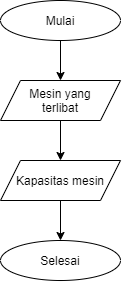

The diagram above was exported from draw.io. Its source (the exported page's mxGraphModel, read from the mxfile embedded in the PNG):
<mxGraphModel dx="716" dy="372" grid="1" gridSize="10" guides="1" tooltips="1" connect="1" arrows="1" fold="1" page="1" pageScale="1" pageWidth="850" pageHeight="1100" math="0" shadow="0">
  <root>
    <mxCell id="0" />
    <mxCell id="1" parent="0" />
    <mxCell id="-HzrEc79tcl0YFH2BVh2-5" style="edgeStyle=orthogonalEdgeStyle;rounded=0;orthogonalLoop=1;jettySize=auto;html=1;" edge="1" parent="1" source="-HzrEc79tcl0YFH2BVh2-1" target="-HzrEc79tcl0YFH2BVh2-2">
      <mxGeometry relative="1" as="geometry" />
    </mxCell>
    <mxCell id="-HzrEc79tcl0YFH2BVh2-1" value="Mulai" style="ellipse;whiteSpace=wrap;html=1;" vertex="1" parent="1">
      <mxGeometry x="120" y="80" width="120" height="40" as="geometry" />
    </mxCell>
    <mxCell id="-HzrEc79tcl0YFH2BVh2-6" style="edgeStyle=orthogonalEdgeStyle;rounded=0;orthogonalLoop=1;jettySize=auto;html=1;entryX=0.5;entryY=0;entryDx=0;entryDy=0;" edge="1" parent="1" source="-HzrEc79tcl0YFH2BVh2-2" target="-HzrEc79tcl0YFH2BVh2-3">
      <mxGeometry relative="1" as="geometry" />
    </mxCell>
    <mxCell id="-HzrEc79tcl0YFH2BVh2-2" value="Mesin yang&lt;br&gt;terlibat" style="shape=parallelogram;perimeter=parallelogramPerimeter;whiteSpace=wrap;html=1;fixedSize=1;" vertex="1" parent="1">
      <mxGeometry x="120" y="160" width="120" height="40" as="geometry" />
    </mxCell>
    <mxCell id="-HzrEc79tcl0YFH2BVh2-7" style="edgeStyle=orthogonalEdgeStyle;rounded=0;orthogonalLoop=1;jettySize=auto;html=1;entryX=0.5;entryY=0;entryDx=0;entryDy=0;" edge="1" parent="1" source="-HzrEc79tcl0YFH2BVh2-3" target="-HzrEc79tcl0YFH2BVh2-4">
      <mxGeometry relative="1" as="geometry" />
    </mxCell>
    <mxCell id="-HzrEc79tcl0YFH2BVh2-3" value="Kapasitas mesin" style="shape=parallelogram;perimeter=parallelogramPerimeter;whiteSpace=wrap;html=1;fixedSize=1;" vertex="1" parent="1">
      <mxGeometry x="120" y="240" width="120" height="40" as="geometry" />
    </mxCell>
    <mxCell id="-HzrEc79tcl0YFH2BVh2-4" value="Selesai" style="ellipse;whiteSpace=wrap;html=1;" vertex="1" parent="1">
      <mxGeometry x="120" y="320" width="120" height="40" as="geometry" />
    </mxCell>
  </root>
</mxGraphModel>